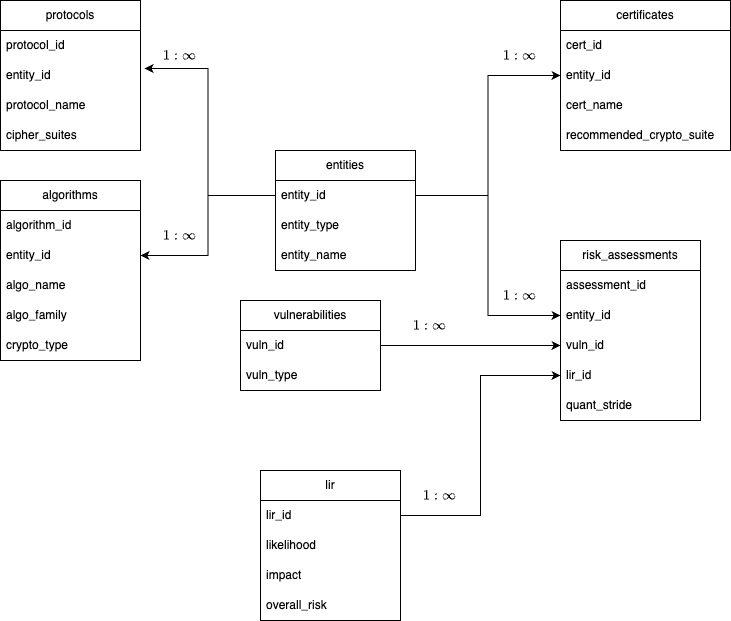

The diagram above was exported from draw.io. Its source (the exported page's mxGraphModel, read from the mxfile embedded in the PNG):
<mxGraphModel dx="946" dy="601" grid="1" gridSize="10" guides="1" tooltips="1" connect="1" arrows="1" fold="1" page="1" pageScale="1" pageWidth="850" pageHeight="1100" math="1" shadow="0">
  <root>
    <mxCell id="0" />
    <mxCell id="1" parent="0" />
    <mxCell id="O_H_pnZQ8ZFzeLecNDRz-1" value="entities" style="swimlane;fontStyle=0;childLayout=stackLayout;horizontal=1;startSize=30;horizontalStack=0;resizeParent=1;resizeParentMax=0;resizeLast=0;collapsible=1;marginBottom=0;whiteSpace=wrap;html=1;" vertex="1" parent="1">
      <mxGeometry x="355" y="170" width="140" height="120" as="geometry" />
    </mxCell>
    <mxCell id="O_H_pnZQ8ZFzeLecNDRz-2" value="entity_id" style="text;strokeColor=none;fillColor=none;align=left;verticalAlign=middle;spacingLeft=4;spacingRight=4;overflow=hidden;points=[[0,0.5],[1,0.5]];portConstraint=eastwest;rotatable=0;whiteSpace=wrap;html=1;" vertex="1" parent="O_H_pnZQ8ZFzeLecNDRz-1">
      <mxGeometry y="30" width="140" height="30" as="geometry" />
    </mxCell>
    <mxCell id="O_H_pnZQ8ZFzeLecNDRz-3" value="entity_type" style="text;strokeColor=none;fillColor=none;align=left;verticalAlign=middle;spacingLeft=4;spacingRight=4;overflow=hidden;points=[[0,0.5],[1,0.5]];portConstraint=eastwest;rotatable=0;whiteSpace=wrap;html=1;" vertex="1" parent="O_H_pnZQ8ZFzeLecNDRz-1">
      <mxGeometry y="60" width="140" height="30" as="geometry" />
    </mxCell>
    <mxCell id="O_H_pnZQ8ZFzeLecNDRz-4" value="entity_name" style="text;strokeColor=none;fillColor=none;align=left;verticalAlign=middle;spacingLeft=4;spacingRight=4;overflow=hidden;points=[[0,0.5],[1,0.5]];portConstraint=eastwest;rotatable=0;whiteSpace=wrap;html=1;" vertex="1" parent="O_H_pnZQ8ZFzeLecNDRz-1">
      <mxGeometry y="90" width="140" height="30" as="geometry" />
    </mxCell>
    <mxCell id="O_H_pnZQ8ZFzeLecNDRz-5" value="lir" style="swimlane;fontStyle=0;childLayout=stackLayout;horizontal=1;startSize=30;horizontalStack=0;resizeParent=1;resizeParentMax=0;resizeLast=0;collapsible=1;marginBottom=0;whiteSpace=wrap;html=1;" vertex="1" parent="1">
      <mxGeometry x="340" y="490" width="140" height="150" as="geometry" />
    </mxCell>
    <mxCell id="O_H_pnZQ8ZFzeLecNDRz-6" value="lir_id" style="text;strokeColor=none;fillColor=none;align=left;verticalAlign=middle;spacingLeft=4;spacingRight=4;overflow=hidden;points=[[0,0.5],[1,0.5]];portConstraint=eastwest;rotatable=0;whiteSpace=wrap;html=1;" vertex="1" parent="O_H_pnZQ8ZFzeLecNDRz-5">
      <mxGeometry y="30" width="140" height="30" as="geometry" />
    </mxCell>
    <mxCell id="O_H_pnZQ8ZFzeLecNDRz-7" value="likelihood" style="text;strokeColor=none;fillColor=none;align=left;verticalAlign=middle;spacingLeft=4;spacingRight=4;overflow=hidden;points=[[0,0.5],[1,0.5]];portConstraint=eastwest;rotatable=0;whiteSpace=wrap;html=1;" vertex="1" parent="O_H_pnZQ8ZFzeLecNDRz-5">
      <mxGeometry y="60" width="140" height="30" as="geometry" />
    </mxCell>
    <mxCell id="O_H_pnZQ8ZFzeLecNDRz-8" value="impact" style="text;strokeColor=none;fillColor=none;align=left;verticalAlign=middle;spacingLeft=4;spacingRight=4;overflow=hidden;points=[[0,0.5],[1,0.5]];portConstraint=eastwest;rotatable=0;whiteSpace=wrap;html=1;" vertex="1" parent="O_H_pnZQ8ZFzeLecNDRz-5">
      <mxGeometry y="90" width="140" height="30" as="geometry" />
    </mxCell>
    <mxCell id="O_H_pnZQ8ZFzeLecNDRz-9" value="overall_risk" style="text;strokeColor=none;fillColor=none;align=left;verticalAlign=middle;spacingLeft=4;spacingRight=4;overflow=hidden;points=[[0,0.5],[1,0.5]];portConstraint=eastwest;rotatable=0;whiteSpace=wrap;html=1;" vertex="1" parent="O_H_pnZQ8ZFzeLecNDRz-5">
      <mxGeometry y="120" width="140" height="30" as="geometry" />
    </mxCell>
    <mxCell id="O_H_pnZQ8ZFzeLecNDRz-10" value="vulnerabilities" style="swimlane;fontStyle=0;childLayout=stackLayout;horizontal=1;startSize=30;horizontalStack=0;resizeParent=1;resizeParentMax=0;resizeLast=0;collapsible=1;marginBottom=0;whiteSpace=wrap;html=1;" vertex="1" parent="1">
      <mxGeometry x="320" y="320" width="140" height="90" as="geometry" />
    </mxCell>
    <mxCell id="O_H_pnZQ8ZFzeLecNDRz-11" value="vuln_id" style="text;strokeColor=none;fillColor=none;align=left;verticalAlign=middle;spacingLeft=4;spacingRight=4;overflow=hidden;points=[[0,0.5],[1,0.5]];portConstraint=eastwest;rotatable=0;whiteSpace=wrap;html=1;" vertex="1" parent="O_H_pnZQ8ZFzeLecNDRz-10">
      <mxGeometry y="30" width="140" height="30" as="geometry" />
    </mxCell>
    <mxCell id="O_H_pnZQ8ZFzeLecNDRz-12" value="vuln_type" style="text;strokeColor=none;fillColor=none;align=left;verticalAlign=middle;spacingLeft=4;spacingRight=4;overflow=hidden;points=[[0,0.5],[1,0.5]];portConstraint=eastwest;rotatable=0;whiteSpace=wrap;html=1;" vertex="1" parent="O_H_pnZQ8ZFzeLecNDRz-10">
      <mxGeometry y="60" width="140" height="30" as="geometry" />
    </mxCell>
    <mxCell id="O_H_pnZQ8ZFzeLecNDRz-14" value="algorithms" style="swimlane;fontStyle=0;childLayout=stackLayout;horizontal=1;startSize=30;horizontalStack=0;resizeParent=1;resizeParentMax=0;resizeLast=0;collapsible=1;marginBottom=0;whiteSpace=wrap;html=1;" vertex="1" parent="1">
      <mxGeometry x="80" y="200" width="140" height="180" as="geometry" />
    </mxCell>
    <mxCell id="O_H_pnZQ8ZFzeLecNDRz-15" value="algorithm_id" style="text;strokeColor=none;fillColor=none;align=left;verticalAlign=middle;spacingLeft=4;spacingRight=4;overflow=hidden;points=[[0,0.5],[1,0.5]];portConstraint=eastwest;rotatable=0;whiteSpace=wrap;html=1;" vertex="1" parent="O_H_pnZQ8ZFzeLecNDRz-14">
      <mxGeometry y="30" width="140" height="30" as="geometry" />
    </mxCell>
    <mxCell id="O_H_pnZQ8ZFzeLecNDRz-16" value="entity_id" style="text;strokeColor=none;fillColor=none;align=left;verticalAlign=middle;spacingLeft=4;spacingRight=4;overflow=hidden;points=[[0,0.5],[1,0.5]];portConstraint=eastwest;rotatable=0;whiteSpace=wrap;html=1;" vertex="1" parent="O_H_pnZQ8ZFzeLecNDRz-14">
      <mxGeometry y="60" width="140" height="30" as="geometry" />
    </mxCell>
    <mxCell id="O_H_pnZQ8ZFzeLecNDRz-17" value="algo_name" style="text;strokeColor=none;fillColor=none;align=left;verticalAlign=middle;spacingLeft=4;spacingRight=4;overflow=hidden;points=[[0,0.5],[1,0.5]];portConstraint=eastwest;rotatable=0;whiteSpace=wrap;html=1;" vertex="1" parent="O_H_pnZQ8ZFzeLecNDRz-14">
      <mxGeometry y="90" width="140" height="30" as="geometry" />
    </mxCell>
    <mxCell id="O_H_pnZQ8ZFzeLecNDRz-18" value="algo_family" style="text;strokeColor=none;fillColor=none;align=left;verticalAlign=middle;spacingLeft=4;spacingRight=4;overflow=hidden;points=[[0,0.5],[1,0.5]];portConstraint=eastwest;rotatable=0;whiteSpace=wrap;html=1;" vertex="1" parent="O_H_pnZQ8ZFzeLecNDRz-14">
      <mxGeometry y="120" width="140" height="30" as="geometry" />
    </mxCell>
    <mxCell id="O_H_pnZQ8ZFzeLecNDRz-19" value="crypto_type" style="text;strokeColor=none;fillColor=none;align=left;verticalAlign=middle;spacingLeft=4;spacingRight=4;overflow=hidden;points=[[0,0.5],[1,0.5]];portConstraint=eastwest;rotatable=0;whiteSpace=wrap;html=1;" vertex="1" parent="O_H_pnZQ8ZFzeLecNDRz-14">
      <mxGeometry y="150" width="140" height="30" as="geometry" />
    </mxCell>
    <mxCell id="O_H_pnZQ8ZFzeLecNDRz-20" value="certificates" style="swimlane;fontStyle=0;childLayout=stackLayout;horizontal=1;startSize=30;horizontalStack=0;resizeParent=1;resizeParentMax=0;resizeLast=0;collapsible=1;marginBottom=0;whiteSpace=wrap;html=1;" vertex="1" parent="1">
      <mxGeometry x="640" y="20" width="170" height="150" as="geometry" />
    </mxCell>
    <mxCell id="O_H_pnZQ8ZFzeLecNDRz-21" value="cert_id" style="text;strokeColor=none;fillColor=none;align=left;verticalAlign=middle;spacingLeft=4;spacingRight=4;overflow=hidden;points=[[0,0.5],[1,0.5]];portConstraint=eastwest;rotatable=0;whiteSpace=wrap;html=1;" vertex="1" parent="O_H_pnZQ8ZFzeLecNDRz-20">
      <mxGeometry y="30" width="170" height="30" as="geometry" />
    </mxCell>
    <mxCell id="O_H_pnZQ8ZFzeLecNDRz-22" value="entity_id" style="text;strokeColor=none;fillColor=none;align=left;verticalAlign=middle;spacingLeft=4;spacingRight=4;overflow=hidden;points=[[0,0.5],[1,0.5]];portConstraint=eastwest;rotatable=0;whiteSpace=wrap;html=1;" vertex="1" parent="O_H_pnZQ8ZFzeLecNDRz-20">
      <mxGeometry y="60" width="170" height="30" as="geometry" />
    </mxCell>
    <mxCell id="O_H_pnZQ8ZFzeLecNDRz-23" value="cert_name" style="text;strokeColor=none;fillColor=none;align=left;verticalAlign=middle;spacingLeft=4;spacingRight=4;overflow=hidden;points=[[0,0.5],[1,0.5]];portConstraint=eastwest;rotatable=0;whiteSpace=wrap;html=1;" vertex="1" parent="O_H_pnZQ8ZFzeLecNDRz-20">
      <mxGeometry y="90" width="170" height="30" as="geometry" />
    </mxCell>
    <mxCell id="O_H_pnZQ8ZFzeLecNDRz-24" value="recommended_crypto_suite" style="text;strokeColor=none;fillColor=none;align=left;verticalAlign=middle;spacingLeft=4;spacingRight=4;overflow=hidden;points=[[0,0.5],[1,0.5]];portConstraint=eastwest;rotatable=0;whiteSpace=wrap;html=1;" vertex="1" parent="O_H_pnZQ8ZFzeLecNDRz-20">
      <mxGeometry y="120" width="170" height="30" as="geometry" />
    </mxCell>
    <mxCell id="O_H_pnZQ8ZFzeLecNDRz-25" value="protocols" style="swimlane;fontStyle=0;childLayout=stackLayout;horizontal=1;startSize=30;horizontalStack=0;resizeParent=1;resizeParentMax=0;resizeLast=0;collapsible=1;marginBottom=0;whiteSpace=wrap;html=1;" vertex="1" parent="1">
      <mxGeometry x="80" y="20" width="140" height="150" as="geometry" />
    </mxCell>
    <mxCell id="O_H_pnZQ8ZFzeLecNDRz-26" value="protocol_id" style="text;strokeColor=none;fillColor=none;align=left;verticalAlign=middle;spacingLeft=4;spacingRight=4;overflow=hidden;points=[[0,0.5],[1,0.5]];portConstraint=eastwest;rotatable=0;whiteSpace=wrap;html=1;" vertex="1" parent="O_H_pnZQ8ZFzeLecNDRz-25">
      <mxGeometry y="30" width="140" height="30" as="geometry" />
    </mxCell>
    <mxCell id="O_H_pnZQ8ZFzeLecNDRz-27" value="entity_id" style="text;strokeColor=none;fillColor=none;align=left;verticalAlign=middle;spacingLeft=4;spacingRight=4;overflow=hidden;points=[[0,0.5],[1,0.5]];portConstraint=eastwest;rotatable=0;whiteSpace=wrap;html=1;" vertex="1" parent="O_H_pnZQ8ZFzeLecNDRz-25">
      <mxGeometry y="60" width="140" height="30" as="geometry" />
    </mxCell>
    <mxCell id="O_H_pnZQ8ZFzeLecNDRz-28" value="protocol_name" style="text;strokeColor=none;fillColor=none;align=left;verticalAlign=middle;spacingLeft=4;spacingRight=4;overflow=hidden;points=[[0,0.5],[1,0.5]];portConstraint=eastwest;rotatable=0;whiteSpace=wrap;html=1;" vertex="1" parent="O_H_pnZQ8ZFzeLecNDRz-25">
      <mxGeometry y="90" width="140" height="30" as="geometry" />
    </mxCell>
    <mxCell id="O_H_pnZQ8ZFzeLecNDRz-29" value="cipher_suites" style="text;strokeColor=none;fillColor=none;align=left;verticalAlign=middle;spacingLeft=4;spacingRight=4;overflow=hidden;points=[[0,0.5],[1,0.5]];portConstraint=eastwest;rotatable=0;whiteSpace=wrap;html=1;" vertex="1" parent="O_H_pnZQ8ZFzeLecNDRz-25">
      <mxGeometry y="120" width="140" height="30" as="geometry" />
    </mxCell>
    <mxCell id="O_H_pnZQ8ZFzeLecNDRz-30" value="risk_assessments" style="swimlane;fontStyle=0;childLayout=stackLayout;horizontal=1;startSize=30;horizontalStack=0;resizeParent=1;resizeParentMax=0;resizeLast=0;collapsible=1;marginBottom=0;whiteSpace=wrap;html=1;" vertex="1" parent="1">
      <mxGeometry x="640" y="260" width="140" height="180" as="geometry" />
    </mxCell>
    <mxCell id="O_H_pnZQ8ZFzeLecNDRz-31" value="assessment_id" style="text;strokeColor=none;fillColor=none;align=left;verticalAlign=middle;spacingLeft=4;spacingRight=4;overflow=hidden;points=[[0,0.5],[1,0.5]];portConstraint=eastwest;rotatable=0;whiteSpace=wrap;html=1;" vertex="1" parent="O_H_pnZQ8ZFzeLecNDRz-30">
      <mxGeometry y="30" width="140" height="30" as="geometry" />
    </mxCell>
    <mxCell id="O_H_pnZQ8ZFzeLecNDRz-32" value="entity_id" style="text;strokeColor=none;fillColor=none;align=left;verticalAlign=middle;spacingLeft=4;spacingRight=4;overflow=hidden;points=[[0,0.5],[1,0.5]];portConstraint=eastwest;rotatable=0;whiteSpace=wrap;html=1;" vertex="1" parent="O_H_pnZQ8ZFzeLecNDRz-30">
      <mxGeometry y="60" width="140" height="30" as="geometry" />
    </mxCell>
    <mxCell id="O_H_pnZQ8ZFzeLecNDRz-33" value="vuln_id" style="text;strokeColor=none;fillColor=none;align=left;verticalAlign=middle;spacingLeft=4;spacingRight=4;overflow=hidden;points=[[0,0.5],[1,0.5]];portConstraint=eastwest;rotatable=0;whiteSpace=wrap;html=1;" vertex="1" parent="O_H_pnZQ8ZFzeLecNDRz-30">
      <mxGeometry y="90" width="140" height="30" as="geometry" />
    </mxCell>
    <mxCell id="O_H_pnZQ8ZFzeLecNDRz-34" value="lir_id" style="text;strokeColor=none;fillColor=none;align=left;verticalAlign=middle;spacingLeft=4;spacingRight=4;overflow=hidden;points=[[0,0.5],[1,0.5]];portConstraint=eastwest;rotatable=0;whiteSpace=wrap;html=1;" vertex="1" parent="O_H_pnZQ8ZFzeLecNDRz-30">
      <mxGeometry y="120" width="140" height="30" as="geometry" />
    </mxCell>
    <mxCell id="O_H_pnZQ8ZFzeLecNDRz-35" value="quant_stride" style="text;strokeColor=none;fillColor=none;align=left;verticalAlign=middle;spacingLeft=4;spacingRight=4;overflow=hidden;points=[[0,0.5],[1,0.5]];portConstraint=eastwest;rotatable=0;whiteSpace=wrap;html=1;" vertex="1" parent="O_H_pnZQ8ZFzeLecNDRz-30">
      <mxGeometry y="150" width="140" height="30" as="geometry" />
    </mxCell>
    <mxCell id="O_H_pnZQ8ZFzeLecNDRz-36" style="edgeStyle=orthogonalEdgeStyle;rounded=0;orthogonalLoop=1;jettySize=auto;html=1;entryX=0;entryY=0.5;entryDx=0;entryDy=0;" edge="1" parent="1" source="O_H_pnZQ8ZFzeLecNDRz-2" target="O_H_pnZQ8ZFzeLecNDRz-22">
      <mxGeometry relative="1" as="geometry" />
    </mxCell>
    <mxCell id="O_H_pnZQ8ZFzeLecNDRz-37" style="edgeStyle=orthogonalEdgeStyle;rounded=0;orthogonalLoop=1;jettySize=auto;html=1;entryX=0;entryY=0.5;entryDx=0;entryDy=0;" edge="1" parent="1" source="O_H_pnZQ8ZFzeLecNDRz-2" target="O_H_pnZQ8ZFzeLecNDRz-32">
      <mxGeometry relative="1" as="geometry" />
    </mxCell>
    <mxCell id="O_H_pnZQ8ZFzeLecNDRz-38" style="edgeStyle=orthogonalEdgeStyle;rounded=0;orthogonalLoop=1;jettySize=auto;html=1;entryX=1.029;entryY=0.267;entryDx=0;entryDy=0;entryPerimeter=0;" edge="1" parent="1" source="O_H_pnZQ8ZFzeLecNDRz-2" target="O_H_pnZQ8ZFzeLecNDRz-27">
      <mxGeometry relative="1" as="geometry" />
    </mxCell>
    <mxCell id="O_H_pnZQ8ZFzeLecNDRz-39" style="edgeStyle=orthogonalEdgeStyle;rounded=0;orthogonalLoop=1;jettySize=auto;html=1;entryX=1;entryY=0.5;entryDx=0;entryDy=0;" edge="1" parent="1" source="O_H_pnZQ8ZFzeLecNDRz-2" target="O_H_pnZQ8ZFzeLecNDRz-16">
      <mxGeometry relative="1" as="geometry" />
    </mxCell>
    <mxCell id="O_H_pnZQ8ZFzeLecNDRz-40" style="edgeStyle=orthogonalEdgeStyle;rounded=0;orthogonalLoop=1;jettySize=auto;html=1;entryX=0;entryY=0.5;entryDx=0;entryDy=0;" edge="1" parent="1" source="O_H_pnZQ8ZFzeLecNDRz-11" target="O_H_pnZQ8ZFzeLecNDRz-33">
      <mxGeometry relative="1" as="geometry" />
    </mxCell>
    <mxCell id="O_H_pnZQ8ZFzeLecNDRz-41" style="edgeStyle=orthogonalEdgeStyle;rounded=0;orthogonalLoop=1;jettySize=auto;html=1;entryX=0;entryY=0.5;entryDx=0;entryDy=0;" edge="1" parent="1" source="O_H_pnZQ8ZFzeLecNDRz-6" target="O_H_pnZQ8ZFzeLecNDRz-34">
      <mxGeometry relative="1" as="geometry" />
    </mxCell>
    <mxCell id="O_H_pnZQ8ZFzeLecNDRz-43" value="$$1:\infty$$" style="text;html=1;align=center;verticalAlign=middle;whiteSpace=wrap;rounded=0;" vertex="1" parent="1">
      <mxGeometry x="230" y="60" width="60" height="30" as="geometry" />
    </mxCell>
    <mxCell id="O_H_pnZQ8ZFzeLecNDRz-44" value="$$1:\infty$$" style="text;html=1;align=center;verticalAlign=middle;whiteSpace=wrap;rounded=0;" vertex="1" parent="1">
      <mxGeometry x="230" y="240" width="60" height="30" as="geometry" />
    </mxCell>
    <mxCell id="O_H_pnZQ8ZFzeLecNDRz-45" value="$$1:\infty$$" style="text;html=1;align=center;verticalAlign=middle;whiteSpace=wrap;rounded=0;" vertex="1" parent="1">
      <mxGeometry x="570" y="60" width="60" height="30" as="geometry" />
    </mxCell>
    <mxCell id="O_H_pnZQ8ZFzeLecNDRz-46" value="$$1:\infty$$" style="text;html=1;align=center;verticalAlign=middle;whiteSpace=wrap;rounded=0;" vertex="1" parent="1">
      <mxGeometry x="570" y="300" width="60" height="30" as="geometry" />
    </mxCell>
    <mxCell id="O_H_pnZQ8ZFzeLecNDRz-47" value="$$1:\infty$$" style="text;html=1;align=center;verticalAlign=middle;whiteSpace=wrap;rounded=0;" vertex="1" parent="1">
      <mxGeometry x="480" y="330" width="60" height="30" as="geometry" />
    </mxCell>
    <mxCell id="O_H_pnZQ8ZFzeLecNDRz-48" value="$$1:\infty$$" style="text;html=1;align=center;verticalAlign=middle;whiteSpace=wrap;rounded=0;" vertex="1" parent="1">
      <mxGeometry x="490" y="500" width="60" height="30" as="geometry" />
    </mxCell>
  </root>
</mxGraphModel>